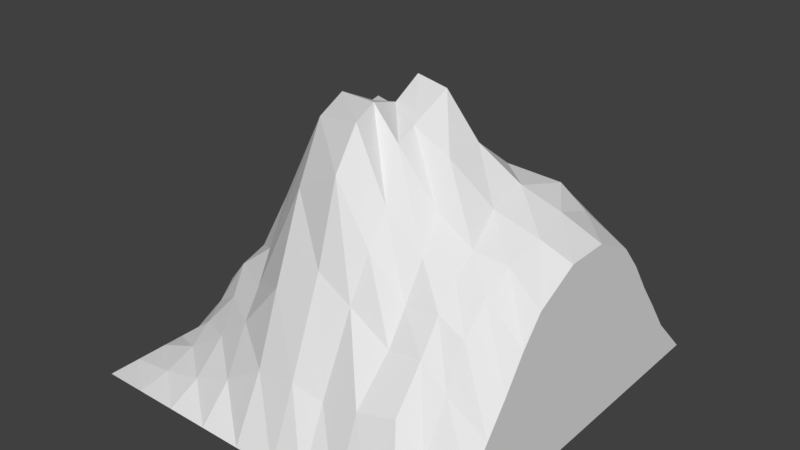 # Source: tile_mountain_1.blend  (saved by Blender 2.78.0; exported with 4.5.12 LTS)
import bpy
from mathutils import Matrix  # noqa: F401  (used for matrix-valued properties, if any)

bpy.ops.wm.read_factory_settings(use_empty=True)
scene = bpy.context.scene
scene.name = 'Scene'

# ---- collections
col_collection_1 = bpy.data.collections.new('Collection 1'); scene.collection.children.link(col_collection_1)

# ---- world
world_world = bpy.data.worlds.new('World'); scene.world = world_world
world_world.color = (0.05088, 0.05088, 0.05088)
world_world.use_sun_shadow = False
world_world.sun_shadow_jitter_overblur = 0.0
world_world.cycles.sampling_method = 'MANUAL'

# ---- meshes
me_grid = bpy.data.meshes.new('Grid')
me_grid.from_pydata([(-0.5, 0.5, -1.324e-10), (-0.5, 0.3889, -1.746e-10), (-0.5, 0.2778, -1.746e-10), (-0.5, 0.1667, -2.328e-10), (-0.5, 0.05556, -2.328e-10), (-0.5, -0.05556, -2.328e-10), (-0.5, -0.1667, -2.328e-10), (-0.5, -0.2778, -2.328e-10), (-0.5, -0.4163, -1.746e-10), (-0.5, -0.5, 7.276e-12), (-0.3889, 0.5, -1.324e-10), (-0.3943, 0.3889, 0.04764), (-0.409, 0.2778, 0.1802), (-0.4218, 0.1605, 0.2495), (-0.4176, 0.04229, 0.16), (-0.4313, -0.05855, 0.1375), (-0.4153, -0.1659, 0.1531), (-0.389, -0.2778, 0.08681), (-0.3889, -0.4163, 0.01281), (-0.3889, -0.5, 7.276e-12), (-0.2778, 0.5, -1.324e-10), (-0.2784, 0.3889, 0.1422), (-0.2791, 0.2759, 0.3994), (-0.283, 0.1505, 0.488), (-0.3145, 0.02969, 0.4069), (-0.3327, -0.05602, 0.3274), (-0.3138, -0.1445, 0.2748), (-0.2955, -0.2684, 0.1914), (-0.2778, -0.4163, 0.04078), (-0.2778, -0.5, 7.276e-12), (-0.1667, 0.5, -1.324e-10), (-0.1666, 0.4221, 0.1882), (-0.1706, 0.2837, 0.4985), (-0.1995, 0.1565, 0.604), (-0.2168, 0.06057, 0.5703), (-0.2185, -0.03056, 0.5465), (-0.2329, -0.1366, 0.431), (-0.1977, -0.2743, 0.26), (-0.1667, -0.4163, 0.08627), (-0.1667, -0.5, 7.276e-12), (-0.05556, 0.5, -1.324e-10), (-0.04544, 0.4542, 0.1637), (-0.03045, 0.3021, 0.4086), (-0.07866, 0.1537, 0.5756), (-0.08011, 0.07709, 0.6308), (-0.07734, -0.004829, 0.6694), (-0.08278, -0.09774, 0.715), (-0.05934, -0.2648, 0.5499), (-0.05556, -0.4163, 0.1638), (-0.05556, -0.5, 7.276e-12), (0.05556, 0.5, -1.324e-10), (0.05207, 0.4388, 0.1423), (0.09844, 0.3111, 0.3732), (0.03553, 0.1093, 0.6702), (0.03442, 0.0205, 0.7507), (0.03695, -0.05886, 0.7081), (0.04635, -0.1412, 0.734), (0.06746, -0.2851, 0.6228), (0.05658, -0.426, 0.1836), (0.05556, -0.5, 7.276e-12), (0.1445, 0.5, -1.324e-10), (0.1412, 0.4299, 0.1424), (0.1659, 0.3146, 0.3519), (0.1259, 0.1102, 0.5853), (0.1234, 0.008831, 0.7406), (0.1237, -0.103, 0.6902), (0.1288, -0.1599, 0.6683), (0.1565, -0.2869, 0.4787), (0.1348, -0.4152, 0.1639), (0.1445, -0.5, 7.276e-12), (0.239, 0.5, -1.324e-10), (0.2328, 0.4202, 0.1286), (0.2385, 0.2956, 0.3654), (0.2174, 0.1129, 0.5572), (0.2183, -0.001457, 0.6444), (0.2184, -0.1028, 0.643), (0.2308, -0.1586, 0.5475), (0.2513, -0.2865, 0.3814), (0.237, -0.4232, 0.1907), (0.2394, -0.5, 7.276e-12), (0.3978, 0.5, -1.324e-10), (0.3942, 0.3937, 0.1481), (0.3909, 0.2775, 0.36), (0.3927, 0.1667, 0.474), (0.3977, 0.05556, 0.5147), (0.4186, -0.05555, 0.5017), (0.4078, -0.147, 0.4727), (0.3978, -0.2778, 0.3572), (0.3978, -0.4037, 0.1353), (0.3978, -0.5, 7.276e-12), (0.5, 0.5, -1.324e-10), (0.5, 0.3915, 0.1115), (0.5, 0.2778, 0.2669), (0.5, 0.1667, 0.415), (0.5, 0.05556, 0.4731), (0.5, -0.05556, 0.472), (0.5, -0.1667, 0.4139), (0.5, -0.2778, 0.2661), (0.5, -0.3915, 0.1115), (0.5, -0.5, -1.455e-11), (-0.5, -0.2222, -2.328e-10), (-0.4, -0.2219, 0.1197), (-0.3231, -0.2064, 0.2452), (-0.2202, -0.2115, 0.3258), (-0.07747, -0.1754, 0.6813), (0.06066, -0.2126, 0.7147), (0.1527, -0.2283, 0.5574), (0.2517, -0.2302, 0.4731), (0.3994, -0.214, 0.4306), (0.5, -0.2222, 0.348), (-0.5, -0.3333, -1.746e-10), (-0.3889, -0.3333, 0.04273), (-0.2804, -0.3286, 0.1163), (-0.1852, -0.3336, 0.1957), (-0.05745, -0.3485, 0.3412), (0.05556, -0.333, 0.4157), (0.1442, -0.3333, 0.3644), (0.2502, -0.3357, 0.3029), (0.3978, -0.3333, 0.2571), (0.5, -0.3333, 0.1924), (0.3313, 0.5, -1.324e-10), (0.3264, 0.4056, 0.155), (0.3234, 0.2774, 0.3924), (0.3285, 0.1615, 0.5255), (0.3104, 0.03168, 0.5602), (0.3104, -0.07006, 0.5416), (0.3315, -0.1667, 0.4904), (0.3316, -0.2778, 0.3917), (0.3315, -0.4113, 0.2129), (0.3315, -0.5, 7.276e-12), (0.3316, -0.2223, 0.4449), (0.3319, -0.3329, 0.313), (-0.5, 0.3333, -1.746e-10), (-0.4014, 0.3333, 0.1071), (-0.2784, 0.3324, 0.2535), (-0.1686, 0.3411, 0.326), (-0.03795, 0.3991, 0.2695), (0.08255, 0.3866, 0.2485), (0.1537, 0.3882, 0.237), (0.2313, 0.3628, 0.237), (0.3925, 0.3366, 0.2566), (0.5, 0.3333, 0.1927), (0.3244, 0.3434, 0.2754), (-0.5, 0.2222, -2.328e-10), (-0.4277, 0.2191, 0.2213), (-0.2811, 0.2132, 0.4486), (-0.1835, 0.223, 0.5554), (-0.06519, 0.2205, 0.5071), (0.04785, 0.1944, 0.5269), (0.1351, 0.2101, 0.4795), (0.2283, 0.2054, 0.4766), (0.3918, 0.2222, 0.4296), (0.5, 0.2222, 0.349), (0.3264, 0.2192, 0.4727), (0.5, -2.186e-08, -7.345e-11)], [], [(0, 1, 11, 10), (132, 2, 12, 133), (143, 3, 13, 144), (3, 4, 14, 13), (4, 5, 15, 14), (5, 6, 16, 15), (100, 7, 17, 101), (110, 8, 18, 111), (8, 9, 19, 18), (10, 11, 21, 20), (133, 12, 22, 134), (144, 13, 23, 145), (13, 14, 24, 23), (14, 15, 25, 24), (15, 16, 26, 25), (101, 17, 27, 102), (111, 18, 28, 112), (18, 19, 29, 28), (20, 21, 31, 30), (134, 22, 32, 135), (145, 23, 33, 146), (23, 24, 34, 33), (24, 25, 35, 34), (25, 26, 36, 35), (102, 27, 37, 103), (112, 28, 38, 113), (28, 29, 39, 38), (30, 31, 41, 40), (135, 32, 42, 136), (146, 33, 43, 147), (33, 34, 44, 43), (34, 35, 45, 44), (35, 36, 46, 45), (103, 37, 47, 104), (113, 38, 48, 114), (38, 39, 49, 48), (40, 41, 51, 50), (136, 42, 52, 137), (147, 43, 53, 148), (43, 44, 54, 53), (44, 45, 55, 54), (45, 46, 56, 55), (104, 47, 57, 105), (114, 48, 58, 115), (48, 49, 59, 58), (50, 51, 61, 60), (137, 52, 62, 138), (148, 53, 63, 149), (53, 54, 64, 63), (54, 55, 65, 64), (55, 56, 66, 65), (105, 57, 67, 106), (115, 58, 68, 116), (58, 59, 69, 68), (60, 61, 71, 70), (138, 62, 72, 139), (149, 63, 73, 150), (63, 64, 74, 73), (64, 65, 75, 74), (65, 66, 76, 75), (106, 67, 77, 107), (116, 68, 78, 117), (68, 69, 79, 78), (120, 121, 81, 80), (142, 122, 82, 140), (153, 123, 83, 151), (123, 124, 84, 83), (124, 125, 85, 84), (125, 126, 86, 85), (130, 127, 87, 108), (131, 128, 88, 118), (128, 129, 89, 88), (80, 81, 91, 90), (140, 82, 92, 141), (151, 83, 93, 152), (83, 84, 94, 93), (84, 85, 95, 94), (85, 86, 96, 95), (108, 87, 97, 109), (118, 88, 98, 119), (88, 89, 99, 98), (86, 108, 109, 96), (126, 130, 108, 86), (66, 106, 107, 76), (56, 105, 106, 66), (46, 104, 105, 56), (36, 103, 104, 46), (26, 102, 103, 36), (16, 101, 102, 26), (6, 100, 101, 16), (87, 118, 119, 97), (127, 131, 118, 87), (67, 116, 117, 77), (57, 115, 116, 67), (47, 114, 115, 57), (37, 113, 114, 47), (27, 112, 113, 37), (17, 111, 112, 27), (7, 110, 111, 17), (77, 117, 131, 127), (76, 107, 130, 126), (78, 79, 129, 128), (117, 78, 128, 131), (107, 77, 127, 130), (75, 76, 126, 125), (74, 75, 125, 124), (73, 74, 124, 123), (150, 73, 123, 153), (139, 72, 122, 142), (70, 71, 121, 120), (71, 139, 142, 121), (81, 140, 141, 91), (121, 142, 140, 81), (61, 138, 139, 71), (51, 137, 138, 61), (41, 136, 137, 51), (31, 135, 136, 41), (21, 134, 135, 31), (11, 133, 134, 21), (1, 132, 133, 11), (72, 150, 153, 122), (82, 151, 152, 92), (122, 153, 151, 82), (62, 149, 150, 72), (52, 148, 149, 62), (42, 147, 148, 52), (32, 146, 147, 42), (22, 145, 146, 32), (12, 144, 145, 22), (2, 143, 144, 12), (91, 141, 92, 152, 93, 94, 95, 96, 109, 97, 119, 98, 99, 154, 90)])
me_grid.use_remesh_preserve_volume = False
me_grid.use_remesh_preserve_attributes = False
me_grid.use_mirror_vertex_groups = False
me_grid.update()

# ---- objects
ob_tile_mountain_1 = bpy.data.objects.new('tile_mountain_1', me_grid)

# ---- transforms, parenting, visibility, modifiers, constraints
ob_tile_mountain_1.location = (0.0, 0.0, 0.0)
ob_tile_mountain_1.lineart.crease_threshold = 0.0

# ---- collection membership
col_collection_1.objects.link(ob_tile_mountain_1)

# ---- scene / render settings (as saved in the file)
scene.frame_start = 1; scene.frame_end = 250; scene.frame_set(1)
scene.render.engine = 'BLENDER_EEVEE_NEXT'
scene.render.resolution_percentage = 50
scene.render.dither_intensity = 0.0
scene.cycles.use_denoising = False
scene.cycles.samples = 128
scene.cycles.sampling_pattern = 'TABULATED_SOBOL'
scene.cycles.light_sampling_threshold = 0.0
scene.cycles.use_adaptive_sampling = False
scene.cycles.use_light_tree = False
scene.cycles.blur_glossy = 0.0
scene.cycles.sample_clamp_indirect = 0.0
scene.view_settings.view_transform = 'Standard'
bpy.context.view_layer.update()

# ---- added for rendering (the .blend has no active camera and no usable light): camera, sun
cam_auto = bpy.data.cameras.new('AutoCamera')
cam_auto.lens = 50.0
cam_auto.sensor_width = 36.0
cam_auto.clip_end = 1000.0
ob_auto_camera = bpy.data.objects.new('AutoCamera', cam_auto)
scene.collection.objects.link(ob_auto_camera)
ob_auto_camera.location = (1.48138, -1.77766, 1.56046)
ob_auto_camera.rotation_euler = (1.09748, -7.21219e-08, 0.694738)
scene.camera = ob_auto_camera
light_auto_sun = bpy.data.lights.new('AutoSun', 'SUN')
light_auto_sun.energy = 3.0
light_auto_sun.angle = 0.0523599
ob_auto_sun = bpy.data.objects.new('AutoSun', light_auto_sun)
scene.collection.objects.link(ob_auto_sun)
ob_auto_sun.rotation_euler = (0.872665, 0.174533, 0.523599)
bpy.context.view_layer.update()
